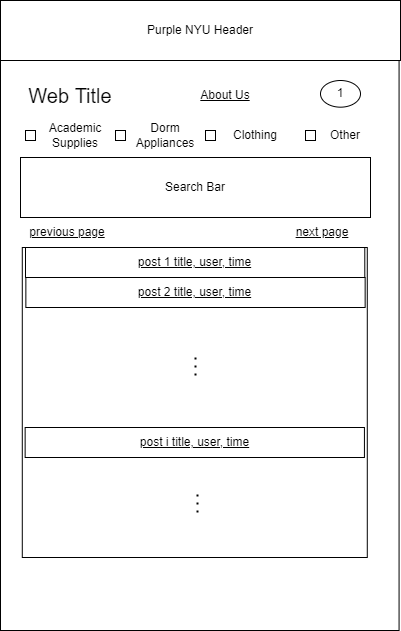

The diagram above was exported from draw.io. Its source (the exported page's mxGraphModel, read from the mxfile embedded in the PNG):
<mxGraphModel dx="1343" dy="832" grid="1" gridSize="10" guides="1" tooltips="1" connect="1" arrows="1" fold="1" page="1" pageScale="1" pageWidth="850" pageHeight="1100" math="0" shadow="0">
  <root>
    <mxCell id="0" />
    <mxCell id="1" parent="0" />
    <mxCell id="KsgOn-UeXQg_QqaRRXC7-1" value="" style="rounded=0;whiteSpace=wrap;html=1;" parent="1" vertex="1">
      <mxGeometry x="650" y="80" width="398.57" height="630" as="geometry" />
    </mxCell>
    <mxCell id="kHJc39hxuJQTu0zjO5Ph-11" value="Search Bar" style="rounded=0;whiteSpace=wrap;html=1;fontSize=12;" parent="1" vertex="1">
      <mxGeometry x="670" y="237" width="350" height="60" as="geometry" />
    </mxCell>
    <mxCell id="kHJc39hxuJQTu0zjO5Ph-21" value="Other" style="text;html=1;strokeColor=none;fillColor=none;align=center;verticalAlign=middle;whiteSpace=wrap;rounded=0;fontSize=12;" parent="1" vertex="1">
      <mxGeometry x="965" y="200" width="60" height="30" as="geometry" />
    </mxCell>
    <mxCell id="HqFK-wNKJ4bb4MxMpH9_-1" value="Academic Supplies" style="text;html=1;strokeColor=none;fillColor=none;align=center;verticalAlign=middle;whiteSpace=wrap;rounded=0;fontSize=12;" parent="1" vertex="1">
      <mxGeometry x="695" y="200" width="60" height="30" as="geometry" />
    </mxCell>
    <mxCell id="HqFK-wNKJ4bb4MxMpH9_-2" value="Dorm Appliances" style="text;html=1;strokeColor=none;fillColor=none;align=center;verticalAlign=middle;whiteSpace=wrap;rounded=0;fontSize=12;" parent="1" vertex="1">
      <mxGeometry x="785" y="200" width="60" height="30" as="geometry" />
    </mxCell>
    <mxCell id="HqFK-wNKJ4bb4MxMpH9_-3" value="Clothing" style="text;html=1;strokeColor=none;fillColor=none;align=center;verticalAlign=middle;whiteSpace=wrap;rounded=0;fontSize=12;" parent="1" vertex="1">
      <mxGeometry x="875" y="200" width="60" height="30" as="geometry" />
    </mxCell>
    <mxCell id="HqFK-wNKJ4bb4MxMpH9_-4" value="" style="whiteSpace=wrap;html=1;aspect=fixed;" parent="1" vertex="1">
      <mxGeometry x="675" y="210" width="10" height="10" as="geometry" />
    </mxCell>
    <mxCell id="HqFK-wNKJ4bb4MxMpH9_-5" value="" style="whiteSpace=wrap;html=1;aspect=fixed;" parent="1" vertex="1">
      <mxGeometry x="765" y="210" width="10" height="10" as="geometry" />
    </mxCell>
    <mxCell id="HqFK-wNKJ4bb4MxMpH9_-6" value="" style="whiteSpace=wrap;html=1;aspect=fixed;" parent="1" vertex="1">
      <mxGeometry x="855" y="210" width="10" height="10" as="geometry" />
    </mxCell>
    <mxCell id="HqFK-wNKJ4bb4MxMpH9_-7" value="" style="whiteSpace=wrap;html=1;aspect=fixed;" parent="1" vertex="1">
      <mxGeometry x="955" y="210" width="10" height="10" as="geometry" />
    </mxCell>
    <mxCell id="HqFK-wNKJ4bb4MxMpH9_-8" value="" style="rounded=0;whiteSpace=wrap;html=1;" parent="1" vertex="1">
      <mxGeometry x="671.79" y="327" width="345" height="310" as="geometry" />
    </mxCell>
    <mxCell id="HqFK-wNKJ4bb4MxMpH9_-9" value="&lt;u&gt;post 1 title, user, time&lt;/u&gt;" style="rounded=0;whiteSpace=wrap;html=1;" parent="1" vertex="1">
      <mxGeometry x="675" y="327" width="339.29" height="30" as="geometry" />
    </mxCell>
    <mxCell id="HqFK-wNKJ4bb4MxMpH9_-10" value="&lt;u&gt;post 2 title, user, time&lt;/u&gt;" style="rounded=0;whiteSpace=wrap;html=1;" parent="1" vertex="1">
      <mxGeometry x="675.36" y="357" width="339.29" height="30" as="geometry" />
    </mxCell>
    <mxCell id="HqFK-wNKJ4bb4MxMpH9_-11" value="&lt;u&gt;post i title, user, time&lt;/u&gt;" style="rounded=0;whiteSpace=wrap;html=1;" parent="1" vertex="1">
      <mxGeometry x="674.64" y="507" width="339.29" height="30" as="geometry" />
    </mxCell>
    <mxCell id="HqFK-wNKJ4bb4MxMpH9_-12" value="" style="endArrow=none;dashed=1;html=1;dashPattern=1 3;strokeWidth=2;rounded=0;" parent="1" edge="1">
      <mxGeometry width="50" height="50" relative="1" as="geometry">
        <mxPoint x="845" y="437" as="sourcePoint" />
        <mxPoint x="845" y="457" as="targetPoint" />
      </mxGeometry>
    </mxCell>
    <mxCell id="HqFK-wNKJ4bb4MxMpH9_-13" value="" style="endArrow=none;dashed=1;html=1;dashPattern=1 3;strokeWidth=2;rounded=0;" parent="1" edge="1">
      <mxGeometry width="50" height="50" relative="1" as="geometry">
        <mxPoint x="847" y="574" as="sourcePoint" />
        <mxPoint x="847" y="594" as="targetPoint" />
      </mxGeometry>
    </mxCell>
    <mxCell id="HqFK-wNKJ4bb4MxMpH9_-14" value="&lt;u&gt;previous page&lt;/u&gt;" style="text;html=1;strokeColor=none;fillColor=none;align=center;verticalAlign=middle;whiteSpace=wrap;rounded=0;" parent="1" vertex="1">
      <mxGeometry x="671.79" y="297" width="90" height="30" as="geometry" />
    </mxCell>
    <mxCell id="HqFK-wNKJ4bb4MxMpH9_-15" value="&lt;u&gt;next page&lt;/u&gt;" style="text;html=1;strokeColor=none;fillColor=none;align=center;verticalAlign=middle;whiteSpace=wrap;rounded=0;" parent="1" vertex="1">
      <mxGeometry x="926.79" y="297" width="90" height="30" as="geometry" />
    </mxCell>
    <mxCell id="KsgOn-UeXQg_QqaRRXC7-2" value="Purple NYU Header" style="rounded=0;whiteSpace=wrap;html=1;" parent="1" vertex="1">
      <mxGeometry x="650" y="80" width="400" height="60" as="geometry" />
    </mxCell>
    <mxCell id="KsgOn-UeXQg_QqaRRXC7-3" value="Web Title" style="text;html=1;strokeColor=none;fillColor=none;align=center;verticalAlign=middle;whiteSpace=wrap;rounded=0;fontSize=20;" parent="1" vertex="1">
      <mxGeometry x="670" y="160" width="100" height="30" as="geometry" />
    </mxCell>
    <mxCell id="KsgOn-UeXQg_QqaRRXC7-4" value="&lt;u&gt;About Us&lt;/u&gt;" style="text;html=1;strokeColor=none;fillColor=none;align=center;verticalAlign=middle;whiteSpace=wrap;rounded=0;fontSize=12;" parent="1" vertex="1">
      <mxGeometry x="845" y="160" width="60" height="30" as="geometry" />
    </mxCell>
    <mxCell id="KsgOn-UeXQg_QqaRRXC7-12" value="1" style="ellipse;whiteSpace=wrap;html=1;" parent="1" vertex="1">
      <mxGeometry x="970" y="160" width="40" height="26.67" as="geometry" />
    </mxCell>
  </root>
</mxGraphModel>